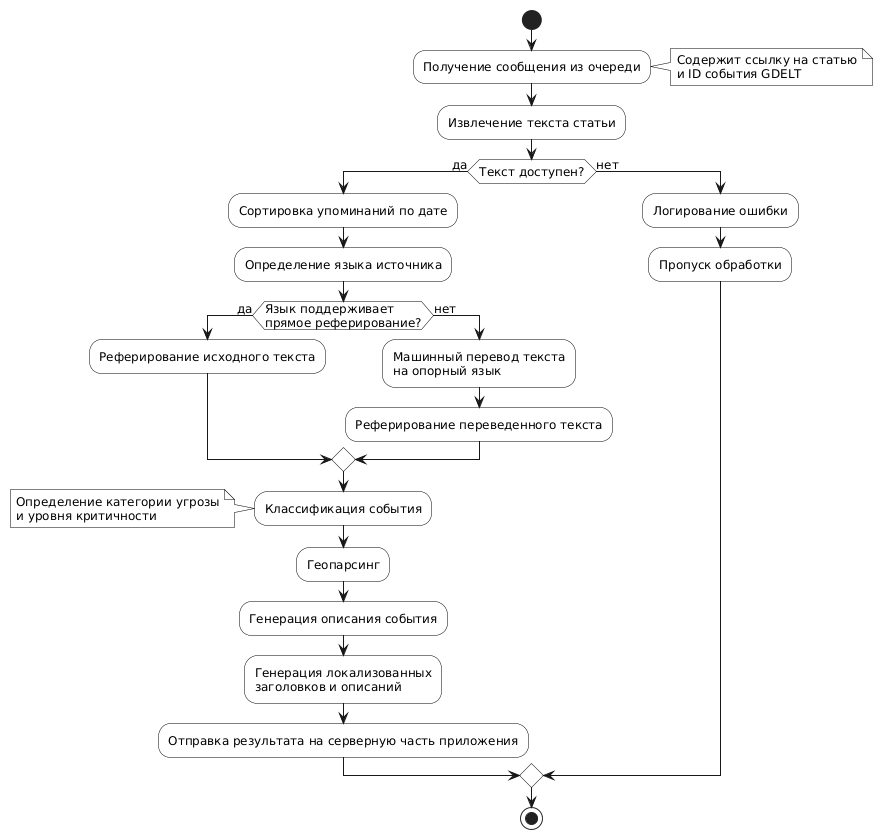

The diagram above was rendered by PlantUML. Its source (embedded in the PNG):
@startuml analyzer_flow
skinparam monochrome true
skinparam shadowing false
skinparam defaultFontName "Verdana"
skinparam defaultFontSize 12

skinparam ActivityBackgroundColor white
skinparam DiamondBackgroundColor white
skinparam NoteBackgroundColor white
skinparam ActivityBorderColor black
skinparam DiamondBorderColor black
skinparam NoteBorderColor black

start

:Получение сообщения из очереди;
note right: Содержит ссылку на статью\nи ID события GDELT

:Извлечение текста статьи;
if (Текст доступен?) then (да)
  :Сортировка упоминаний по дате;
  :Определение языка источника;
  if (Язык поддерживает\nпрямое реферирование?) then (да)
    :Реферирование исходного текста;
  else (нет)
    :Машинный перевод текста\nна опорный язык;
    :Реферирование переведенного текста;
  endif
  :Классификация события;
  note left: Определение категории угрозы\nи уровня критичности
  
  :Геопарсинг;
  :Генерация описания события;
  :Генерация локализованных\nзаголовков и описаний;
  
  :Отправка результата на серверную часть приложения;
else (нет)
  :Логирование ошибки;
  :Пропуск обработки;
endif

stop
@enduml